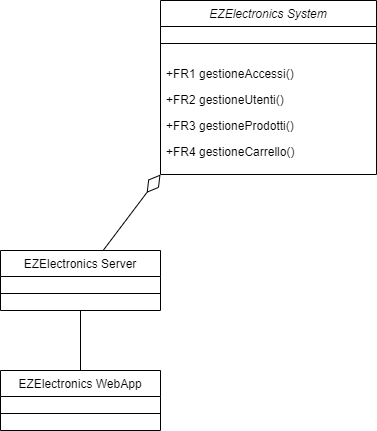

The diagram above was exported from draw.io. Its source (the exported page's mxGraphModel, read from the mxfile embedded in the PNG):
<mxGraphModel dx="1050" dy="618" grid="1" gridSize="10" guides="1" tooltips="1" connect="1" arrows="1" fold="1" page="1" pageScale="1" pageWidth="827" pageHeight="1169" math="0" shadow="0">
  <root>
    <mxCell id="WIyWlLk6GJQsqaUBKTNV-0" />
    <mxCell id="WIyWlLk6GJQsqaUBKTNV-1" parent="WIyWlLk6GJQsqaUBKTNV-0" />
    <mxCell id="zkfFHV4jXpPFQw0GAbJ--0" value="EZElectronics System" style="swimlane;fontStyle=2;align=center;verticalAlign=top;childLayout=stackLayout;horizontal=1;startSize=26;horizontalStack=0;resizeParent=1;resizeLast=0;collapsible=1;marginBottom=0;rounded=0;shadow=0;strokeWidth=1;" parent="WIyWlLk6GJQsqaUBKTNV-1" vertex="1">
      <mxGeometry x="300" y="130" width="216" height="174" as="geometry">
        <mxRectangle x="230" y="140" width="160" height="26" as="alternateBounds" />
      </mxGeometry>
    </mxCell>
    <mxCell id="zkfFHV4jXpPFQw0GAbJ--4" value="" style="line;html=1;strokeWidth=1;align=left;verticalAlign=middle;spacingTop=-1;spacingLeft=3;spacingRight=3;rotatable=0;labelPosition=right;points=[];portConstraint=eastwest;" parent="zkfFHV4jXpPFQw0GAbJ--0" vertex="1">
      <mxGeometry y="26" width="216" height="34" as="geometry" />
    </mxCell>
    <mxCell id="zkfFHV4jXpPFQw0GAbJ--1" value="+FR1 gestioneAccessi()" style="text;align=left;verticalAlign=top;spacingLeft=4;spacingRight=4;overflow=hidden;rotatable=0;points=[[0,0.5],[1,0.5]];portConstraint=eastwest;" parent="zkfFHV4jXpPFQw0GAbJ--0" vertex="1">
      <mxGeometry y="60" width="216" height="26" as="geometry" />
    </mxCell>
    <mxCell id="zYqnOwHr0FNcTjg83d9e-0" value="+FR2 gestioneUtenti()" style="text;align=left;verticalAlign=top;spacingLeft=4;spacingRight=4;overflow=hidden;rotatable=0;points=[[0,0.5],[1,0.5]];portConstraint=eastwest;" parent="zkfFHV4jXpPFQw0GAbJ--0" vertex="1">
      <mxGeometry y="86" width="216" height="26" as="geometry" />
    </mxCell>
    <mxCell id="zYqnOwHr0FNcTjg83d9e-1" value="+FR3 gestioneProdotti()" style="text;align=left;verticalAlign=top;spacingLeft=4;spacingRight=4;overflow=hidden;rotatable=0;points=[[0,0.5],[1,0.5]];portConstraint=eastwest;" parent="zkfFHV4jXpPFQw0GAbJ--0" vertex="1">
      <mxGeometry y="112" width="216" height="26" as="geometry" />
    </mxCell>
    <mxCell id="zYqnOwHr0FNcTjg83d9e-2" value="+FR4 gestioneCarrello()" style="text;align=left;verticalAlign=top;spacingLeft=4;spacingRight=4;overflow=hidden;rotatable=0;points=[[0,0.5],[1,0.5]];portConstraint=eastwest;" parent="zkfFHV4jXpPFQw0GAbJ--0" vertex="1">
      <mxGeometry y="138" width="216" height="26" as="geometry" />
    </mxCell>
    <mxCell id="zYqnOwHr0FNcTjg83d9e-4" style="rounded=0;orthogonalLoop=1;jettySize=auto;html=1;entryX=0;entryY=1;entryDx=0;entryDy=0;endArrow=diamondThin;endFill=0;endSize=20;" parent="WIyWlLk6GJQsqaUBKTNV-1" source="zkfFHV4jXpPFQw0GAbJ--6" target="zkfFHV4jXpPFQw0GAbJ--0" edge="1">
      <mxGeometry relative="1" as="geometry" />
    </mxCell>
    <mxCell id="zkfFHV4jXpPFQw0GAbJ--6" value="EZElectronics Server" style="swimlane;fontStyle=0;align=center;verticalAlign=top;childLayout=stackLayout;horizontal=1;startSize=26;horizontalStack=0;resizeParent=1;resizeLast=0;collapsible=1;marginBottom=0;rounded=0;shadow=0;strokeWidth=1;" parent="WIyWlLk6GJQsqaUBKTNV-1" vertex="1">
      <mxGeometry x="140" y="380" width="160" height="60" as="geometry">
        <mxRectangle x="130" y="380" width="160" height="26" as="alternateBounds" />
      </mxGeometry>
    </mxCell>
    <mxCell id="zkfFHV4jXpPFQw0GAbJ--9" value="" style="line;html=1;strokeWidth=1;align=left;verticalAlign=middle;spacingTop=-1;spacingLeft=3;spacingRight=3;rotatable=0;labelPosition=right;points=[];portConstraint=eastwest;" parent="zkfFHV4jXpPFQw0GAbJ--6" vertex="1">
      <mxGeometry y="26" width="160" height="34" as="geometry" />
    </mxCell>
    <mxCell id="zYqnOwHr0FNcTjg83d9e-7" style="edgeStyle=orthogonalEdgeStyle;rounded=0;orthogonalLoop=1;jettySize=auto;html=1;entryX=0.5;entryY=1;entryDx=0;entryDy=0;endArrow=none;endFill=0;" parent="WIyWlLk6GJQsqaUBKTNV-1" source="zYqnOwHr0FNcTjg83d9e-5" target="zkfFHV4jXpPFQw0GAbJ--6" edge="1">
      <mxGeometry relative="1" as="geometry" />
    </mxCell>
    <mxCell id="zYqnOwHr0FNcTjg83d9e-5" value="EZElectronics WebApp" style="swimlane;fontStyle=0;align=center;verticalAlign=top;childLayout=stackLayout;horizontal=1;startSize=26;horizontalStack=0;resizeParent=1;resizeLast=0;collapsible=1;marginBottom=0;rounded=0;shadow=0;strokeWidth=1;" parent="WIyWlLk6GJQsqaUBKTNV-1" vertex="1">
      <mxGeometry x="140" y="500" width="160" height="60" as="geometry">
        <mxRectangle x="130" y="380" width="160" height="26" as="alternateBounds" />
      </mxGeometry>
    </mxCell>
    <mxCell id="zYqnOwHr0FNcTjg83d9e-6" value="" style="line;html=1;strokeWidth=1;align=left;verticalAlign=middle;spacingTop=-1;spacingLeft=3;spacingRight=3;rotatable=0;labelPosition=right;points=[];portConstraint=eastwest;" parent="zYqnOwHr0FNcTjg83d9e-5" vertex="1">
      <mxGeometry y="26" width="160" height="34" as="geometry" />
    </mxCell>
  </root>
</mxGraphModel>